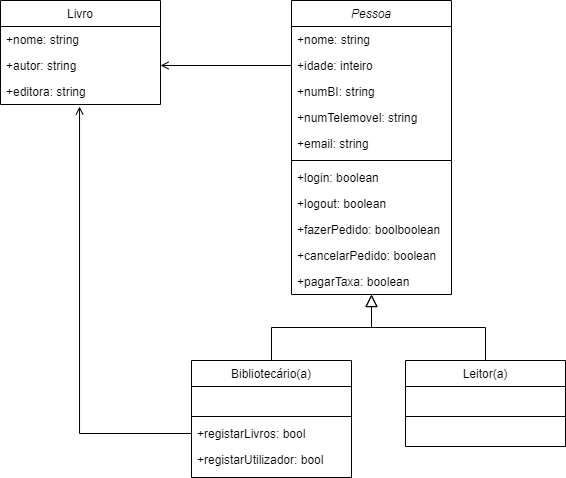

The diagram above was exported from draw.io. Its source (the exported page's mxGraphModel, read from the mxfile embedded in the PNG):
<mxGraphModel dx="868" dy="550" grid="0" gridSize="10" guides="1" tooltips="1" connect="1" arrows="1" fold="1" page="1" pageScale="1" pageWidth="1169" pageHeight="827" math="0" shadow="0">
  <root>
    <mxCell id="WIyWlLk6GJQsqaUBKTNV-0" />
    <mxCell id="WIyWlLk6GJQsqaUBKTNV-1" parent="WIyWlLk6GJQsqaUBKTNV-0" />
    <mxCell id="zkfFHV4jXpPFQw0GAbJ--0" value="Pessoa" style="swimlane;fontStyle=2;align=center;verticalAlign=top;childLayout=stackLayout;horizontal=1;startSize=26;horizontalStack=0;resizeParent=1;resizeLast=0;collapsible=1;marginBottom=0;rounded=0;shadow=0;strokeWidth=1;" parent="WIyWlLk6GJQsqaUBKTNV-1" vertex="1">
      <mxGeometry x="411" y="164" width="160" height="294" as="geometry">
        <mxRectangle x="220" y="120" width="160" height="26" as="alternateBounds" />
      </mxGeometry>
    </mxCell>
    <mxCell id="zkfFHV4jXpPFQw0GAbJ--1" value="+nome: string" style="text;align=left;verticalAlign=top;spacingLeft=4;spacingRight=4;overflow=hidden;rotatable=0;points=[[0,0.5],[1,0.5]];portConstraint=eastwest;" parent="zkfFHV4jXpPFQw0GAbJ--0" vertex="1">
      <mxGeometry y="26" width="160" height="26" as="geometry" />
    </mxCell>
    <mxCell id="Gyn3gw8Q4XPJahIobA35-8" value="+idade: inteiro" style="text;strokeColor=none;fillColor=none;align=left;verticalAlign=top;spacingLeft=4;spacingRight=4;overflow=hidden;rotatable=0;points=[[0,0.5],[1,0.5]];portConstraint=eastwest;" parent="zkfFHV4jXpPFQw0GAbJ--0" vertex="1">
      <mxGeometry y="52" width="160" height="26" as="geometry" />
    </mxCell>
    <mxCell id="zkfFHV4jXpPFQw0GAbJ--2" value="+numBI: string" style="text;align=left;verticalAlign=top;spacingLeft=4;spacingRight=4;overflow=hidden;rotatable=0;points=[[0,0.5],[1,0.5]];portConstraint=eastwest;rounded=0;shadow=0;html=0;" parent="zkfFHV4jXpPFQw0GAbJ--0" vertex="1">
      <mxGeometry y="78" width="160" height="26" as="geometry" />
    </mxCell>
    <mxCell id="zkfFHV4jXpPFQw0GAbJ--3" value="+numTelemovel: string" style="text;align=left;verticalAlign=top;spacingLeft=4;spacingRight=4;overflow=hidden;rotatable=0;points=[[0,0.5],[1,0.5]];portConstraint=eastwest;rounded=0;shadow=0;html=0;" parent="zkfFHV4jXpPFQw0GAbJ--0" vertex="1">
      <mxGeometry y="104" width="160" height="26" as="geometry" />
    </mxCell>
    <mxCell id="Gyn3gw8Q4XPJahIobA35-9" value="+email: string" style="text;strokeColor=none;fillColor=none;align=left;verticalAlign=top;spacingLeft=4;spacingRight=4;overflow=hidden;rotatable=0;points=[[0,0.5],[1,0.5]];portConstraint=eastwest;" parent="zkfFHV4jXpPFQw0GAbJ--0" vertex="1">
      <mxGeometry y="130" width="160" height="26" as="geometry" />
    </mxCell>
    <mxCell id="zkfFHV4jXpPFQw0GAbJ--4" value="" style="line;html=1;strokeWidth=1;align=left;verticalAlign=middle;spacingTop=-1;spacingLeft=3;spacingRight=3;rotatable=0;labelPosition=right;points=[];portConstraint=eastwest;" parent="zkfFHV4jXpPFQw0GAbJ--0" vertex="1">
      <mxGeometry y="156" width="160" height="8" as="geometry" />
    </mxCell>
    <mxCell id="zkfFHV4jXpPFQw0GAbJ--5" value="+login: boolean" style="text;align=left;verticalAlign=top;spacingLeft=4;spacingRight=4;overflow=hidden;rotatable=0;points=[[0,0.5],[1,0.5]];portConstraint=eastwest;" parent="zkfFHV4jXpPFQw0GAbJ--0" vertex="1">
      <mxGeometry y="164" width="160" height="26" as="geometry" />
    </mxCell>
    <mxCell id="Gyn3gw8Q4XPJahIobA35-12" value="+logout: boolean" style="text;strokeColor=none;fillColor=none;align=left;verticalAlign=top;spacingLeft=4;spacingRight=4;overflow=hidden;rotatable=0;points=[[0,0.5],[1,0.5]];portConstraint=eastwest;" parent="zkfFHV4jXpPFQw0GAbJ--0" vertex="1">
      <mxGeometry y="190" width="160" height="26" as="geometry" />
    </mxCell>
    <mxCell id="Gyn3gw8Q4XPJahIobA35-11" value="+fazerPedido: boolboolean" style="text;strokeColor=none;fillColor=none;align=left;verticalAlign=top;spacingLeft=4;spacingRight=4;overflow=hidden;rotatable=0;points=[[0,0.5],[1,0.5]];portConstraint=eastwest;" parent="zkfFHV4jXpPFQw0GAbJ--0" vertex="1">
      <mxGeometry y="216" width="160" height="26" as="geometry" />
    </mxCell>
    <mxCell id="Gyn3gw8Q4XPJahIobA35-10" value="+cancelarPedido: boolean" style="text;strokeColor=none;fillColor=none;align=left;verticalAlign=top;spacingLeft=4;spacingRight=4;overflow=hidden;rotatable=0;points=[[0,0.5],[1,0.5]];portConstraint=eastwest;" parent="zkfFHV4jXpPFQw0GAbJ--0" vertex="1">
      <mxGeometry y="242" width="160" height="26" as="geometry" />
    </mxCell>
    <mxCell id="I3U3CeMrmWcpeEFquaQm-0" value="+pagarTaxa: boolean" style="text;strokeColor=none;fillColor=none;align=left;verticalAlign=top;spacingLeft=4;spacingRight=4;overflow=hidden;rotatable=0;points=[[0,0.5],[1,0.5]];portConstraint=eastwest;" vertex="1" parent="zkfFHV4jXpPFQw0GAbJ--0">
      <mxGeometry y="268" width="160" height="26" as="geometry" />
    </mxCell>
    <mxCell id="zkfFHV4jXpPFQw0GAbJ--6" value="Bibliotecário(a)" style="swimlane;fontStyle=0;align=center;verticalAlign=top;childLayout=stackLayout;horizontal=1;startSize=26;horizontalStack=0;resizeParent=1;resizeLast=0;collapsible=1;marginBottom=0;rounded=0;shadow=0;strokeWidth=1;" parent="WIyWlLk6GJQsqaUBKTNV-1" vertex="1">
      <mxGeometry x="311" y="524" width="160" height="117" as="geometry">
        <mxRectangle x="130" y="380" width="160" height="26" as="alternateBounds" />
      </mxGeometry>
    </mxCell>
    <mxCell id="zkfFHV4jXpPFQw0GAbJ--7" value=" " style="text;align=left;verticalAlign=top;spacingLeft=4;spacingRight=4;overflow=hidden;rotatable=0;points=[[0,0.5],[1,0.5]];portConstraint=eastwest;" parent="zkfFHV4jXpPFQw0GAbJ--6" vertex="1">
      <mxGeometry y="26" width="160" height="26" as="geometry" />
    </mxCell>
    <mxCell id="zkfFHV4jXpPFQw0GAbJ--9" value="" style="line;html=1;strokeWidth=1;align=left;verticalAlign=middle;spacingTop=-1;spacingLeft=3;spacingRight=3;rotatable=0;labelPosition=right;points=[];portConstraint=eastwest;" parent="zkfFHV4jXpPFQw0GAbJ--6" vertex="1">
      <mxGeometry y="52" width="160" height="8" as="geometry" />
    </mxCell>
    <mxCell id="Gyn3gw8Q4XPJahIobA35-15" value="+registarLivros: bool" style="text;strokeColor=none;fillColor=none;align=left;verticalAlign=top;spacingLeft=4;spacingRight=4;overflow=hidden;rotatable=0;points=[[0,0.5],[1,0.5]];portConstraint=eastwest;" parent="zkfFHV4jXpPFQw0GAbJ--6" vertex="1">
      <mxGeometry y="60" width="160" height="26" as="geometry" />
    </mxCell>
    <mxCell id="Gyn3gw8Q4XPJahIobA35-16" value="+registarUtilizador: bool" style="text;strokeColor=none;fillColor=none;align=left;verticalAlign=top;spacingLeft=4;spacingRight=4;overflow=hidden;rotatable=0;points=[[0,0.5],[1,0.5]];portConstraint=eastwest;" parent="zkfFHV4jXpPFQw0GAbJ--6" vertex="1">
      <mxGeometry y="86" width="160" height="26" as="geometry" />
    </mxCell>
    <mxCell id="zkfFHV4jXpPFQw0GAbJ--12" value="" style="endArrow=block;endSize=10;endFill=0;shadow=0;strokeWidth=1;rounded=0;edgeStyle=elbowEdgeStyle;elbow=vertical;" parent="WIyWlLk6GJQsqaUBKTNV-1" source="zkfFHV4jXpPFQw0GAbJ--6" target="zkfFHV4jXpPFQw0GAbJ--0" edge="1">
      <mxGeometry width="160" relative="1" as="geometry">
        <mxPoint x="391" y="247" as="sourcePoint" />
        <mxPoint x="391" y="247" as="targetPoint" />
      </mxGeometry>
    </mxCell>
    <mxCell id="zkfFHV4jXpPFQw0GAbJ--13" value="Leitor(a)" style="swimlane;fontStyle=0;align=center;verticalAlign=top;childLayout=stackLayout;horizontal=1;startSize=26;horizontalStack=0;resizeParent=1;resizeLast=0;collapsible=1;marginBottom=0;rounded=0;shadow=0;strokeWidth=1;" parent="WIyWlLk6GJQsqaUBKTNV-1" vertex="1">
      <mxGeometry x="525" y="524" width="160" height="86" as="geometry">
        <mxRectangle x="340" y="380" width="170" height="26" as="alternateBounds" />
      </mxGeometry>
    </mxCell>
    <mxCell id="zkfFHV4jXpPFQw0GAbJ--14" value=" " style="text;align=left;verticalAlign=top;spacingLeft=4;spacingRight=4;overflow=hidden;rotatable=0;points=[[0,0.5],[1,0.5]];portConstraint=eastwest;" parent="zkfFHV4jXpPFQw0GAbJ--13" vertex="1">
      <mxGeometry y="26" width="160" height="26" as="geometry" />
    </mxCell>
    <mxCell id="zkfFHV4jXpPFQw0GAbJ--15" value="" style="line;html=1;strokeWidth=1;align=left;verticalAlign=middle;spacingTop=-1;spacingLeft=3;spacingRight=3;rotatable=0;labelPosition=right;points=[];portConstraint=eastwest;" parent="zkfFHV4jXpPFQw0GAbJ--13" vertex="1">
      <mxGeometry y="52" width="160" height="8" as="geometry" />
    </mxCell>
    <mxCell id="Gyn3gw8Q4XPJahIobA35-13" value=" " style="text;strokeColor=none;fillColor=none;align=left;verticalAlign=top;spacingLeft=4;spacingRight=4;overflow=hidden;rotatable=0;points=[[0,0.5],[1,0.5]];portConstraint=eastwest;" parent="zkfFHV4jXpPFQw0GAbJ--13" vertex="1">
      <mxGeometry y="60" width="160" height="26" as="geometry" />
    </mxCell>
    <mxCell id="zkfFHV4jXpPFQw0GAbJ--16" value="" style="endArrow=block;endSize=10;endFill=0;shadow=0;strokeWidth=1;rounded=0;edgeStyle=elbowEdgeStyle;elbow=vertical;" parent="WIyWlLk6GJQsqaUBKTNV-1" source="zkfFHV4jXpPFQw0GAbJ--13" target="zkfFHV4jXpPFQw0GAbJ--0" edge="1">
      <mxGeometry width="160" relative="1" as="geometry">
        <mxPoint x="401" y="417" as="sourcePoint" />
        <mxPoint x="501" y="315" as="targetPoint" />
      </mxGeometry>
    </mxCell>
    <mxCell id="v8VyG6Vf3LWlmTVo0HtN-0" value="Livro" style="swimlane;fontStyle=0;childLayout=stackLayout;horizontal=1;startSize=26;fillColor=none;horizontalStack=0;resizeParent=1;resizeParentMax=0;resizeLast=0;collapsible=1;marginBottom=0;" parent="WIyWlLk6GJQsqaUBKTNV-1" vertex="1">
      <mxGeometry x="120" y="164" width="160" height="104" as="geometry" />
    </mxCell>
    <mxCell id="v8VyG6Vf3LWlmTVo0HtN-1" value="+nome: string" style="text;strokeColor=none;fillColor=none;align=left;verticalAlign=top;spacingLeft=4;spacingRight=4;overflow=hidden;rotatable=0;points=[[0,0.5],[1,0.5]];portConstraint=eastwest;" parent="v8VyG6Vf3LWlmTVo0HtN-0" vertex="1">
      <mxGeometry y="26" width="160" height="26" as="geometry" />
    </mxCell>
    <mxCell id="v8VyG6Vf3LWlmTVo0HtN-3" value="+autor: string" style="text;strokeColor=none;fillColor=none;align=left;verticalAlign=top;spacingLeft=4;spacingRight=4;overflow=hidden;rotatable=0;points=[[0,0.5],[1,0.5]];portConstraint=eastwest;" parent="v8VyG6Vf3LWlmTVo0HtN-0" vertex="1">
      <mxGeometry y="52" width="160" height="26" as="geometry" />
    </mxCell>
    <mxCell id="v8VyG6Vf3LWlmTVo0HtN-5" value="+editora: string" style="text;strokeColor=none;fillColor=none;align=left;verticalAlign=top;spacingLeft=4;spacingRight=4;overflow=hidden;rotatable=0;points=[[0,0.5],[1,0.5]];portConstraint=eastwest;" parent="v8VyG6Vf3LWlmTVo0HtN-0" vertex="1">
      <mxGeometry y="78" width="160" height="26" as="geometry" />
    </mxCell>
    <mxCell id="xOvmLQfYeLiv1eHprqkG-0" value="" style="endArrow=open;shadow=0;strokeWidth=1;rounded=0;endFill=1;edgeStyle=elbowEdgeStyle;elbow=vertical;exitX=0;exitY=0.5;exitDx=0;exitDy=0;entryX=0.494;entryY=1.077;entryDx=0;entryDy=0;entryPerimeter=0;" parent="WIyWlLk6GJQsqaUBKTNV-1" source="Gyn3gw8Q4XPJahIobA35-15" target="v8VyG6Vf3LWlmTVo0HtN-5" edge="1">
      <mxGeometry x="0.5" y="41" relative="1" as="geometry">
        <mxPoint x="218" y="566" as="sourcePoint" />
        <mxPoint x="200" y="294" as="targetPoint" />
        <mxPoint x="-40" y="32" as="offset" />
        <Array as="points">
          <mxPoint x="200" y="597" />
        </Array>
      </mxGeometry>
    </mxCell>
    <mxCell id="xOvmLQfYeLiv1eHprqkG-1" value="" style="endArrow=open;shadow=0;strokeWidth=1;rounded=0;endFill=1;edgeStyle=elbowEdgeStyle;elbow=vertical;exitX=0;exitY=0.5;exitDx=0;exitDy=0;entryX=1;entryY=0.5;entryDx=0;entryDy=0;" parent="WIyWlLk6GJQsqaUBKTNV-1" source="Gyn3gw8Q4XPJahIobA35-8" target="v8VyG6Vf3LWlmTVo0HtN-3" edge="1">
      <mxGeometry x="0.5" y="41" relative="1" as="geometry">
        <mxPoint x="297" y="343" as="sourcePoint" />
        <mxPoint x="318" y="219" as="targetPoint" />
        <mxPoint x="-40" y="32" as="offset" />
      </mxGeometry>
    </mxCell>
  </root>
</mxGraphModel>